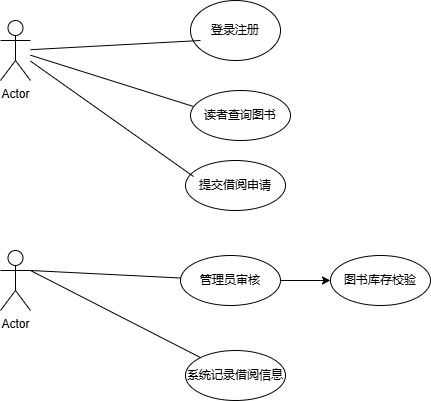

The diagram above was exported from draw.io. Its source (the exported page's mxGraphModel, read from the mxfile embedded in the PNG):
<mxGraphModel dx="706" dy="644" grid="1" gridSize="10" guides="1" tooltips="1" connect="1" arrows="1" fold="1" page="1" pageScale="1" pageWidth="827" pageHeight="1169" math="0" shadow="0">
  <root>
    <mxCell id="0" />
    <mxCell id="1" parent="0" />
    <mxCell id="BOTW44F5VZj04V6IpNKU-1" value="Actor" style="shape=umlActor;verticalLabelPosition=bottom;verticalAlign=top;html=1;outlineConnect=0;" vertex="1" parent="1">
      <mxGeometry x="140" y="80" width="30" height="60" as="geometry" />
    </mxCell>
    <mxCell id="BOTW44F5VZj04V6IpNKU-2" value="Actor" style="shape=umlActor;verticalLabelPosition=bottom;verticalAlign=top;html=1;outlineConnect=0;" vertex="1" parent="1">
      <mxGeometry x="140" y="310" width="30" height="60" as="geometry" />
    </mxCell>
    <mxCell id="BOTW44F5VZj04V6IpNKU-3" value="登录注册" style="ellipse;whiteSpace=wrap;html=1;" vertex="1" parent="1">
      <mxGeometry x="330" y="60" width="90" height="60" as="geometry" />
    </mxCell>
    <mxCell id="BOTW44F5VZj04V6IpNKU-6" value="读者查询图书" style="ellipse;whiteSpace=wrap;html=1;" vertex="1" parent="1">
      <mxGeometry x="330" y="150" width="100" height="50" as="geometry" />
    </mxCell>
    <mxCell id="BOTW44F5VZj04V6IpNKU-7" value="提交借阅申请" style="ellipse;whiteSpace=wrap;html=1;" vertex="1" parent="1">
      <mxGeometry x="325" y="220" width="100" height="50" as="geometry" />
    </mxCell>
    <mxCell id="BOTW44F5VZj04V6IpNKU-17" style="edgeStyle=orthogonalEdgeStyle;rounded=0;orthogonalLoop=1;jettySize=auto;html=1;exitX=1;exitY=0.5;exitDx=0;exitDy=0;entryX=0;entryY=0.5;entryDx=0;entryDy=0;" edge="1" parent="1" source="BOTW44F5VZj04V6IpNKU-8" target="BOTW44F5VZj04V6IpNKU-10">
      <mxGeometry relative="1" as="geometry" />
    </mxCell>
    <mxCell id="BOTW44F5VZj04V6IpNKU-8" value="管理员审核" style="ellipse;whiteSpace=wrap;html=1;" vertex="1" parent="1">
      <mxGeometry x="320" y="315" width="100" height="50" as="geometry" />
    </mxCell>
    <mxCell id="BOTW44F5VZj04V6IpNKU-9" value="系统记录借阅信息" style="ellipse;whiteSpace=wrap;html=1;" vertex="1" parent="1">
      <mxGeometry x="325" y="410" width="100" height="50" as="geometry" />
    </mxCell>
    <mxCell id="BOTW44F5VZj04V6IpNKU-10" value="图书库存校验" style="ellipse;whiteSpace=wrap;html=1;" vertex="1" parent="1">
      <mxGeometry x="470" y="315" width="100" height="50" as="geometry" />
    </mxCell>
    <mxCell id="BOTW44F5VZj04V6IpNKU-12" value="" style="endArrow=none;html=1;rounded=0;entryX=0.03;entryY=0.32;entryDx=0;entryDy=0;entryPerimeter=0;" edge="1" parent="1" source="BOTW44F5VZj04V6IpNKU-1" target="BOTW44F5VZj04V6IpNKU-6">
      <mxGeometry width="50" height="50" relative="1" as="geometry">
        <mxPoint x="250" y="166" as="sourcePoint" />
        <mxPoint x="410" y="160" as="targetPoint" />
      </mxGeometry>
    </mxCell>
    <mxCell id="BOTW44F5VZj04V6IpNKU-13" value="" style="endArrow=none;html=1;rounded=0;entryX=0.08;entryY=0.32;entryDx=0;entryDy=0;entryPerimeter=0;" edge="1" parent="1" source="BOTW44F5VZj04V6IpNKU-1" target="BOTW44F5VZj04V6IpNKU-7">
      <mxGeometry width="50" height="50" relative="1" as="geometry">
        <mxPoint x="220" y="186" as="sourcePoint" />
        <mxPoint x="320" y="230" as="targetPoint" />
      </mxGeometry>
    </mxCell>
    <mxCell id="BOTW44F5VZj04V6IpNKU-14" value="" style="endArrow=none;html=1;rounded=0;exitX=1;exitY=0.3333333333333333;exitDx=0;exitDy=0;exitPerimeter=0;" edge="1" parent="1" source="BOTW44F5VZj04V6IpNKU-2" target="BOTW44F5VZj04V6IpNKU-8">
      <mxGeometry width="50" height="50" relative="1" as="geometry">
        <mxPoint x="230" y="366" as="sourcePoint" />
        <mxPoint x="310" y="340" as="targetPoint" />
      </mxGeometry>
    </mxCell>
    <mxCell id="BOTW44F5VZj04V6IpNKU-15" value="" style="endArrow=none;html=1;rounded=0;exitX=1;exitY=0.3333333333333333;exitDx=0;exitDy=0;exitPerimeter=0;" edge="1" parent="1" source="BOTW44F5VZj04V6IpNKU-2" target="BOTW44F5VZj04V6IpNKU-9">
      <mxGeometry width="50" height="50" relative="1" as="geometry">
        <mxPoint x="270" y="366" as="sourcePoint" />
        <mxPoint x="320" y="410" as="targetPoint" />
      </mxGeometry>
    </mxCell>
    <mxCell id="BOTW44F5VZj04V6IpNKU-16" value="" style="endArrow=none;html=1;rounded=0;" edge="1" parent="1" source="BOTW44F5VZj04V6IpNKU-1">
      <mxGeometry width="50" height="50" relative="1" as="geometry">
        <mxPoint x="250" y="96" as="sourcePoint" />
        <mxPoint x="340" y="100" as="targetPoint" />
      </mxGeometry>
    </mxCell>
  </root>
</mxGraphModel>